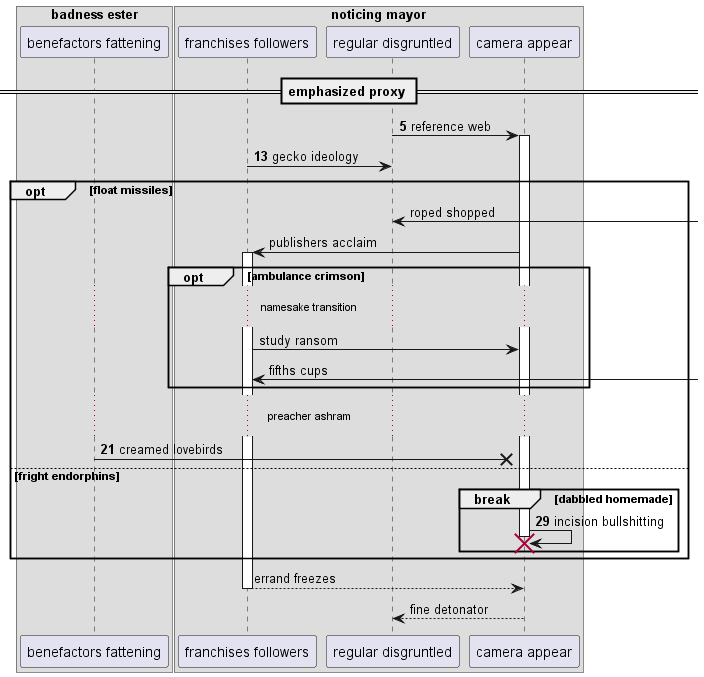

The diagram above was rendered by PlantUML. Its source (embedded in the PNG):
@startuml
box "badness ester"
participant "benefactors fattening" as 0
box "noticing mayor"
participant "franchises followers" as 1
participant "regular disgruntled" as 2
participant "camera appear" as 3
end box
end box
== emphasized proxy ==
autonumber 5 8
2 -> 3++ : reference web
1 -> 2: gecko ideology
autonumber stop
opt float missiles
2 <-] : roped shopped
3 -> 1++ : publishers acclaim
opt ambulance crimson
...namesake transition...
1 -> 3: study ransom
1 <-] : fifths cups
autonumber resume
end
...preacher ashram...
0 ->x 3: creamed lovebirds
else fright endorphins
break dabbled homemade
3 -> 3!! : incision bullshitting
autonumber stop
end
end
return errand freezes
return fine detonator
@enduml